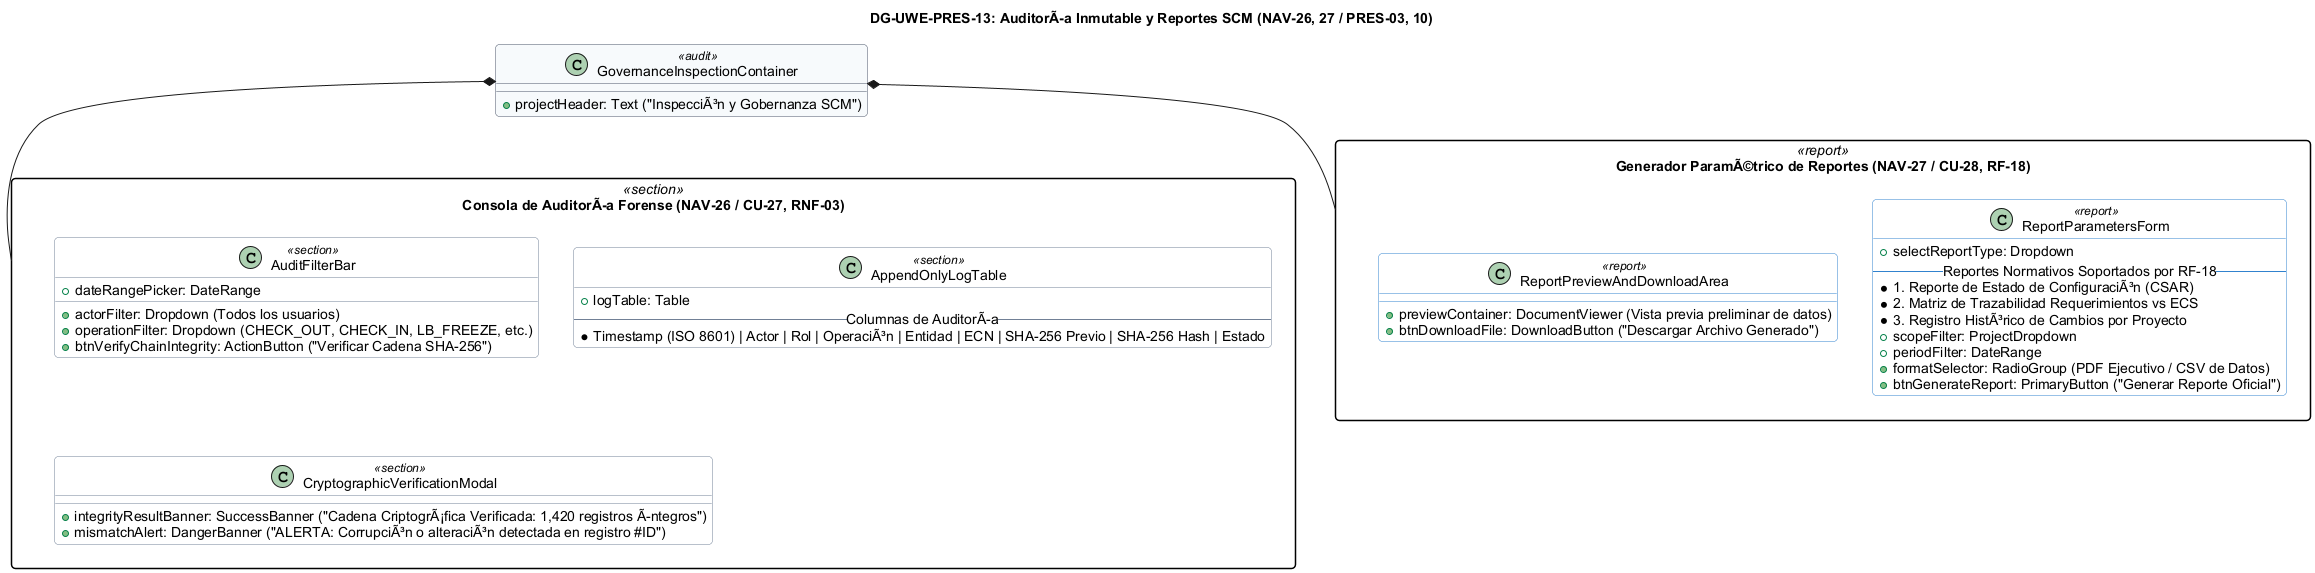

The diagram above was rendered by PlantUML. Its source (embedded in the PNG):
@startuml
skinparam shadowing false
skinparam roundcorner 8
skinparam defaultFontName Arial
skinparam packageStyle rectangle

title <b>DG-UWE-PRES-13: AuditorÃa Inmutable y Reportes SCM (NAV-26, 27 / PRES-03, 10)</b>

skinparam class {
    BackgroundColor<<audit>> #F7FAFC
    BorderColor<<audit>> #4A5568
    BackgroundColor<<section>> #FFFFFF
    BorderColor<<section>> #718096
    BackgroundColor<<report>> #FFFFFF
    BorderColor<<report>> #3182CE
}

class "GovernanceInspectionContainer" as Gov <<audit>> {
    +projectHeader: Text ("InspecciÃ³n y Gobernanza SCM")
}

package "Consola de AuditorÃa Forense (NAV-26 / CU-27, RNF-03)" as AuditZone <<section>> {
    class "AuditFilterBar" as AF <<section>> {
        +actorFilter: Dropdown (Todos los usuarios)
        +operationFilter: Dropdown (CHECK_OUT, CHECK_IN, LB_FREEZE, etc.)
        +dateRangePicker: DateRange
        +btnVerifyChainIntegrity: ActionButton ("Verificar Cadena SHA-256")
    }

    class "AppendOnlyLogTable" as AT <<section>> {
        +logTable: Table
        -- Columnas de AuditorÃa --
        * Timestamp (ISO 8601) | Actor | Rol | OperaciÃ³n | Entidad | ECN | SHA-256 Previo | SHA-256 Hash | Estado
    }

    class "CryptographicVerificationModal" as AVM <<section>> {
        +integrityResultBanner: SuccessBanner ("Cadena CriptogrÃ¡fica Verificada: 1,420 registros Ãntegros")
        +mismatchAlert: DangerBanner ("ALERTA: CorrupciÃ³n o alteraciÃ³n detectada en registro #ID")
    }
}

package "Generador ParamÃ©trico de Reportes (NAV-27 / CU-28, RF-18)" as ReportZone <<report>> {
    class "ReportParametersForm" as RF <<report>> {
        +selectReportType: Dropdown
        -- Reportes Normativos Soportados por RF-18 --
        * 1. Reporte de Estado de ConfiguraciÃ³n (CSAR)
        * 2. Matriz de Trazabilidad Requerimientos vs ECS
        * 3. Registro HistÃ³rico de Cambios por Proyecto
        +scopeFilter: ProjectDropdown
        +periodFilter: DateRange
        +formatSelector: RadioGroup (PDF Ejecutivo / CSV de Datos)
        +btnGenerateReport: PrimaryButton ("Generar Reporte Oficial")
    }

    class "ReportPreviewAndDownloadArea" as RD <<report>> {
        +previewContainer: DocumentViewer (Vista previa preliminar de datos)
        +btnDownloadFile: DownloadButton ("Descargar Archivo Generado")
    }
}

Gov *-- AuditZone
Gov *-- ReportZone

@enduml